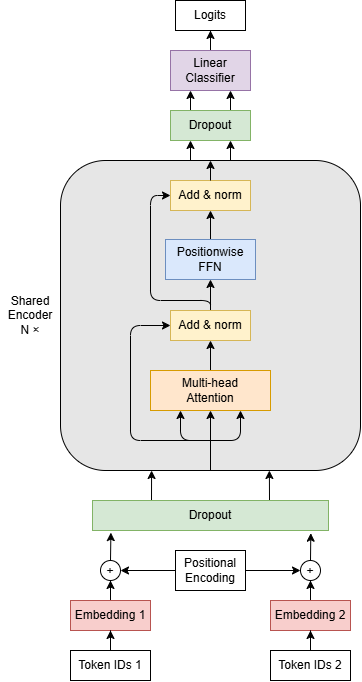

The diagram above was exported from draw.io. Its source (the exported page's mxGraphModel, read from the mxfile embedded in the PNG):
<mxGraphModel dx="1133" dy="733" grid="1" gridSize="10" guides="1" tooltips="1" connect="1" arrows="1" fold="1" page="1" pageScale="1" pageWidth="827" pageHeight="1169" math="0" shadow="0">
  <root>
    <mxCell id="0" />
    <mxCell id="1" parent="0" />
    <mxCell id="sHnuXtbxIbVID9iFuS9m-25" parent="1" style="rounded=1;whiteSpace=wrap;html=1;roundedPerimeter=1;fillColor=#E6E6E6;" value="" vertex="1">
      <mxGeometry height="310" width="300" x="260" y="470" as="geometry" />
    </mxCell>
    <mxCell id="sHnuXtbxIbVID9iFuS9m-8" edge="1" parent="1" source="sHnuXtbxIbVID9iFuS9m-4" style="edgeStyle=orthogonalEdgeStyle;rounded=0;orthogonalLoop=1;jettySize=auto;html=1;entryX=0.5;entryY=1;entryDx=0;entryDy=0;" target="sHnuXtbxIbVID9iFuS9m-6">
      <mxGeometry relative="1" as="geometry" />
    </mxCell>
    <mxCell id="sHnuXtbxIbVID9iFuS9m-4" parent="1" style="rounded=0;whiteSpace=wrap;html=1;fillColor=#f8cecc;strokeColor=#b85450;" value="Embedding 1" vertex="1">
      <mxGeometry height="30" width="80" x="270" y="910" as="geometry" />
    </mxCell>
    <mxCell id="sHnuXtbxIbVID9iFuS9m-87" edge="1" parent="1" source="sHnuXtbxIbVID9iFuS9m-5" style="edgeStyle=orthogonalEdgeStyle;rounded=0;orthogonalLoop=1;jettySize=auto;html=1;entryX=0;entryY=0.5;entryDx=0;entryDy=0;" target="sHnuXtbxIbVID9iFuS9m-16">
      <mxGeometry relative="1" as="geometry" />
    </mxCell>
    <mxCell id="sHnuXtbxIbVID9iFuS9m-88" edge="1" parent="1" source="sHnuXtbxIbVID9iFuS9m-5" style="edgeStyle=orthogonalEdgeStyle;rounded=0;orthogonalLoop=1;jettySize=auto;html=1;entryX=1;entryY=0.5;entryDx=0;entryDy=0;" target="sHnuXtbxIbVID9iFuS9m-6">
      <mxGeometry relative="1" as="geometry" />
    </mxCell>
    <mxCell id="sHnuXtbxIbVID9iFuS9m-5" parent="1" style="rounded=0;whiteSpace=wrap;html=1;" value="Positional Encoding" vertex="1">
      <mxGeometry height="40" width="70" x="375" y="860" as="geometry" />
    </mxCell>
    <mxCell id="sHnuXtbxIbVID9iFuS9m-6" parent="1" style="ellipse;whiteSpace=wrap;html=1;shapeInside=1;aspect=fixed;" value="+" vertex="1">
      <mxGeometry height="20" width="20" x="300" y="870" as="geometry" />
    </mxCell>
    <mxCell id="sHnuXtbxIbVID9iFuS9m-13" parent="1" style="text;html=1;whiteSpace=wrap;strokeColor=none;fillColor=none;align=center;verticalAlign=middle;rounded=0;" value="Shared&lt;br&gt;Encoder&lt;br&gt;N ×" vertex="1">
      <mxGeometry height="40" width="60" x="200" y="605" as="geometry" />
    </mxCell>
    <mxCell id="sHnuXtbxIbVID9iFuS9m-17" edge="1" parent="1" source="sHnuXtbxIbVID9iFuS9m-15" style="edgeStyle=orthogonalEdgeStyle;rounded=0;orthogonalLoop=1;jettySize=auto;html=1;entryX=0.5;entryY=1;entryDx=0;entryDy=0;" target="sHnuXtbxIbVID9iFuS9m-16">
      <mxGeometry relative="1" as="geometry" />
    </mxCell>
    <mxCell id="sHnuXtbxIbVID9iFuS9m-15" parent="1" style="rounded=0;whiteSpace=wrap;html=1;fillColor=#f8cecc;strokeColor=#b85450;" value="Embedding 2" vertex="1">
      <mxGeometry height="30" width="80" x="470" y="910" as="geometry" />
    </mxCell>
    <mxCell id="sHnuXtbxIbVID9iFuS9m-16" parent="1" style="ellipse;whiteSpace=wrap;html=1;shapeInside=1;aspect=fixed;" value="+" vertex="1">
      <mxGeometry height="20" width="20" x="500" y="870" as="geometry" />
    </mxCell>
    <mxCell id="sHnuXtbxIbVID9iFuS9m-22" edge="1" parent="1" source="sHnuXtbxIbVID9iFuS9m-20" style="edgeStyle=orthogonalEdgeStyle;rounded=0;orthogonalLoop=1;jettySize=auto;html=1;entryX=0.5;entryY=1;entryDx=0;entryDy=0;" target="sHnuXtbxIbVID9iFuS9m-4">
      <mxGeometry relative="1" as="geometry" />
    </mxCell>
    <mxCell id="sHnuXtbxIbVID9iFuS9m-20" parent="1" style="rounded=0;whiteSpace=wrap;html=1;" value="Token IDs 1" vertex="1">
      <mxGeometry height="30" width="80" x="270" y="960" as="geometry" />
    </mxCell>
    <mxCell id="sHnuXtbxIbVID9iFuS9m-23" edge="1" parent="1" source="sHnuXtbxIbVID9iFuS9m-21" style="edgeStyle=orthogonalEdgeStyle;rounded=0;orthogonalLoop=1;jettySize=auto;html=1;entryX=0.5;entryY=1;entryDx=0;entryDy=0;" target="sHnuXtbxIbVID9iFuS9m-15">
      <mxGeometry relative="1" as="geometry" />
    </mxCell>
    <mxCell id="sHnuXtbxIbVID9iFuS9m-21" parent="1" style="rounded=0;whiteSpace=wrap;html=1;" value="Token IDs 2" vertex="1">
      <mxGeometry height="30" width="80" x="470" y="960" as="geometry" />
    </mxCell>
    <mxCell id="U7qFDDT9t6R3BJkpv7Y3-2" edge="1" parent="1" source="sHnuXtbxIbVID9iFuS9m-25" style="edgeStyle=orthogonalEdgeStyle;rounded=0;orthogonalLoop=1;jettySize=auto;html=1;exitX=0.5;exitY=1;exitDx=0;exitDy=0;entryX=0.5;entryY=1;entryDx=0;entryDy=0;" target="sHnuXtbxIbVID9iFuS9m-27">
      <mxGeometry relative="1" as="geometry" />
    </mxCell>
    <mxCell id="sHnuXtbxIbVID9iFuS9m-38" edge="1" parent="1" source="sHnuXtbxIbVID9iFuS9m-27" style="edgeStyle=orthogonalEdgeStyle;rounded=0;orthogonalLoop=1;jettySize=auto;html=1;entryX=0.5;entryY=1;entryDx=0;entryDy=0;" target="sHnuXtbxIbVID9iFuS9m-28">
      <mxGeometry relative="1" as="geometry" />
    </mxCell>
    <mxCell id="sHnuXtbxIbVID9iFuS9m-27" parent="1" style="rounded=0;whiteSpace=wrap;html=1;fillColor=#ffe6cc;strokeColor=#d79b00;" value="Multi-head&lt;br&gt;Attention" vertex="1">
      <mxGeometry height="40" width="120" x="350" y="680" as="geometry" />
    </mxCell>
    <mxCell id="sHnuXtbxIbVID9iFuS9m-40" edge="1" parent="1" source="sHnuXtbxIbVID9iFuS9m-28" style="edgeStyle=orthogonalEdgeStyle;rounded=0;orthogonalLoop=1;jettySize=auto;html=1;entryX=0.5;entryY=1;entryDx=0;entryDy=0;" target="sHnuXtbxIbVID9iFuS9m-29">
      <mxGeometry relative="1" as="geometry" />
    </mxCell>
    <mxCell id="sHnuXtbxIbVID9iFuS9m-57" edge="1" parent="1" source="sHnuXtbxIbVID9iFuS9m-28" style="edgeStyle=orthogonalEdgeStyle;rounded=1;orthogonalLoop=1;jettySize=auto;html=1;entryX=0;entryY=0.5;entryDx=0;entryDy=0;curved=0;" target="sHnuXtbxIbVID9iFuS9m-30">
      <mxGeometry relative="1" as="geometry">
        <Array as="points">
          <mxPoint x="410" y="610" />
          <mxPoint x="350" y="610" />
          <mxPoint x="350" y="505" />
        </Array>
      </mxGeometry>
    </mxCell>
    <mxCell id="sHnuXtbxIbVID9iFuS9m-28" parent="1" style="rounded=0;whiteSpace=wrap;html=1;fillColor=#fff2cc;strokeColor=#d6b656;" value="Add &amp;amp; norm" vertex="1">
      <mxGeometry height="30" width="80" x="370" y="620" as="geometry" />
    </mxCell>
    <mxCell id="sHnuXtbxIbVID9iFuS9m-44" edge="1" parent="1" source="sHnuXtbxIbVID9iFuS9m-29" style="edgeStyle=orthogonalEdgeStyle;rounded=0;orthogonalLoop=1;jettySize=auto;html=1;entryX=0.5;entryY=1;entryDx=0;entryDy=0;" target="sHnuXtbxIbVID9iFuS9m-30">
      <mxGeometry relative="1" as="geometry" />
    </mxCell>
    <mxCell id="sHnuXtbxIbVID9iFuS9m-29" parent="1" style="rounded=0;whiteSpace=wrap;html=1;fillColor=#dae8fc;strokeColor=#6c8ebf;" value="Positionwise&lt;br&gt;FFN" vertex="1">
      <mxGeometry height="40" width="90" x="365" y="549" as="geometry" />
    </mxCell>
    <mxCell id="sHnuXtbxIbVID9iFuS9m-99" edge="1" parent="1" style="edgeStyle=orthogonalEdgeStyle;rounded=0;orthogonalLoop=1;jettySize=auto;html=1;entryX=0.25;entryY=1;entryDx=0;entryDy=0;" target="sHnuXtbxIbVID9iFuS9m-98">
      <mxGeometry relative="1" as="geometry">
        <mxPoint x="390" y="470" as="sourcePoint" />
      </mxGeometry>
    </mxCell>
    <mxCell id="sHnuXtbxIbVID9iFuS9m-100" edge="1" parent="1" style="edgeStyle=orthogonalEdgeStyle;rounded=0;orthogonalLoop=1;jettySize=auto;html=1;entryX=0.75;entryY=1;entryDx=0;entryDy=0;" target="sHnuXtbxIbVID9iFuS9m-98">
      <mxGeometry relative="1" as="geometry">
        <mxPoint x="430" y="470" as="sourcePoint" />
      </mxGeometry>
    </mxCell>
    <mxCell id="sHnuXtbxIbVID9iFuS9m-30" parent="1" style="rounded=0;whiteSpace=wrap;html=1;fillColor=#fff2cc;strokeColor=#d6b656;" value="Add &amp;amp; norm" vertex="1">
      <mxGeometry height="30" width="80" x="370" y="490" as="geometry" />
    </mxCell>
    <mxCell id="sHnuXtbxIbVID9iFuS9m-72" edge="1" parent="1" source="sHnuXtbxIbVID9iFuS9m-45" style="edgeStyle=orthogonalEdgeStyle;rounded=0;orthogonalLoop=1;jettySize=auto;html=1;entryX=0.5;entryY=1;entryDx=0;entryDy=0;" target="sHnuXtbxIbVID9iFuS9m-66">
      <mxGeometry relative="1" as="geometry" />
    </mxCell>
    <mxCell id="sHnuXtbxIbVID9iFuS9m-45" parent="1" style="rounded=0;whiteSpace=wrap;html=1;fillColor=#e1d5e7;strokeColor=#9673a6;" value="Linear Classifier" vertex="1">
      <mxGeometry height="40" width="80" x="370" y="360" as="geometry" />
    </mxCell>
    <mxCell id="sHnuXtbxIbVID9iFuS9m-60" edge="1" parent="1" style="endArrow=classic;html=1;rounded=1;entryX=0.75;entryY=1;entryDx=0;entryDy=0;curved=0;" target="sHnuXtbxIbVID9iFuS9m-27" value="">
      <mxGeometry height="50" relative="1" width="50" x="-0.0021" as="geometry">
        <Array as="points">
          <mxPoint x="440" y="750" />
        </Array>
        <mxPoint x="410" y="750" as="sourcePoint" />
        <mxPoint x="510" y="640" as="targetPoint" />
      </mxGeometry>
    </mxCell>
    <mxCell id="sHnuXtbxIbVID9iFuS9m-62" edge="1" parent="1" style="endArrow=classic;html=1;rounded=1;entryX=0.25;entryY=1;entryDx=0;entryDy=0;curved=0;" target="sHnuXtbxIbVID9iFuS9m-27" value="">
      <mxGeometry height="50" relative="1" width="50" as="geometry">
        <Array as="points">
          <mxPoint x="380" y="750" />
        </Array>
        <mxPoint x="410" y="750" as="sourcePoint" />
        <mxPoint x="330" y="650" as="targetPoint" />
      </mxGeometry>
    </mxCell>
    <mxCell id="sHnuXtbxIbVID9iFuS9m-63" edge="1" parent="1" style="endArrow=classic;html=1;rounded=1;entryX=0;entryY=0.5;entryDx=0;entryDy=0;curved=0;" target="sHnuXtbxIbVID9iFuS9m-28" value="">
      <mxGeometry height="50" relative="1" width="50" x="0.1319" as="geometry">
        <Array as="points">
          <mxPoint x="330" y="750" />
          <mxPoint x="330" y="635" />
        </Array>
        <mxPoint x="410" y="750" as="sourcePoint" />
        <mxPoint x="320" y="670" as="targetPoint" />
      </mxGeometry>
    </mxCell>
    <mxCell id="sHnuXtbxIbVID9iFuS9m-66" parent="1" style="rounded=0;whiteSpace=wrap;html=1;" value="Logits" vertex="1">
      <mxGeometry height="30" width="70" x="375" y="310" as="geometry" />
    </mxCell>
    <mxCell id="sHnuXtbxIbVID9iFuS9m-86" edge="1" parent="1" source="sHnuXtbxIbVID9iFuS9m-5" style="edgeStyle=orthogonalEdgeStyle;rounded=0;orthogonalLoop=1;jettySize=auto;html=1;innerLoopWaypoints=1;exitX=0.5;exitY=1;exitDx=0;exitDy=0;" target="sHnuXtbxIbVID9iFuS9m-5">
      <mxGeometry relative="1" as="geometry" />
    </mxCell>
    <mxCell id="sHnuXtbxIbVID9iFuS9m-93" edge="1" parent="1" source="sHnuXtbxIbVID9iFuS9m-92" style="edgeStyle=orthogonalEdgeStyle;rounded=0;orthogonalLoop=1;jettySize=auto;html=1;exitX=0.75;exitY=0;exitDx=0;exitDy=0;entryX=0.701;entryY=1.012;entryDx=0;entryDy=0;" target="sHnuXtbxIbVID9iFuS9m-25">
      <mxGeometry relative="1" as="geometry" />
    </mxCell>
    <mxCell id="sHnuXtbxIbVID9iFuS9m-95" edge="1" parent="1" source="sHnuXtbxIbVID9iFuS9m-92" style="edgeStyle=orthogonalEdgeStyle;rounded=0;orthogonalLoop=1;jettySize=auto;html=1;exitX=0.25;exitY=0;exitDx=0;exitDy=0;entryX=0.304;entryY=0.999;entryDx=0;entryDy=0;" target="sHnuXtbxIbVID9iFuS9m-25">
      <mxGeometry relative="1" as="geometry">
        <mxPoint x="351" y="790" as="targetPoint" />
      </mxGeometry>
    </mxCell>
    <mxCell id="sHnuXtbxIbVID9iFuS9m-92" parent="1" style="rounded=0;whiteSpace=wrap;html=1;fillColor=#d5e8d4;strokeColor=#82b366;" value="Dropout" vertex="1">
      <mxGeometry height="30" width="236" x="292" y="810" as="geometry" />
    </mxCell>
    <mxCell id="sHnuXtbxIbVID9iFuS9m-96" edge="1" parent="1" source="sHnuXtbxIbVID9iFuS9m-6" style="edgeStyle=orthogonalEdgeStyle;rounded=0;orthogonalLoop=1;jettySize=auto;html=1;exitX=0.5;exitY=0;exitDx=0;exitDy=0;entryX=0.078;entryY=1.07;entryDx=0;entryDy=0;entryPerimeter=0;" target="sHnuXtbxIbVID9iFuS9m-92">
      <mxGeometry relative="1" as="geometry" />
    </mxCell>
    <mxCell id="sHnuXtbxIbVID9iFuS9m-97" edge="1" parent="1" source="sHnuXtbxIbVID9iFuS9m-16" style="edgeStyle=orthogonalEdgeStyle;rounded=0;orthogonalLoop=1;jettySize=auto;html=1;exitX=0.5;exitY=0;exitDx=0;exitDy=0;entryX=0.925;entryY=1.09;entryDx=0;entryDy=0;entryPerimeter=0;" target="sHnuXtbxIbVID9iFuS9m-92">
      <mxGeometry relative="1" as="geometry" />
    </mxCell>
    <mxCell id="sHnuXtbxIbVID9iFuS9m-101" edge="1" parent="1" source="sHnuXtbxIbVID9iFuS9m-98" style="edgeStyle=orthogonalEdgeStyle;rounded=0;orthogonalLoop=1;jettySize=auto;html=1;exitX=0.25;exitY=0;exitDx=0;exitDy=0;entryX=0.25;entryY=1;entryDx=0;entryDy=0;" target="sHnuXtbxIbVID9iFuS9m-45">
      <mxGeometry relative="1" as="geometry" />
    </mxCell>
    <mxCell id="sHnuXtbxIbVID9iFuS9m-102" edge="1" parent="1" source="sHnuXtbxIbVID9iFuS9m-98" style="edgeStyle=orthogonalEdgeStyle;rounded=0;orthogonalLoop=1;jettySize=auto;html=1;exitX=0.75;exitY=0;exitDx=0;exitDy=0;entryX=0.75;entryY=1;entryDx=0;entryDy=0;" target="sHnuXtbxIbVID9iFuS9m-45">
      <mxGeometry relative="1" as="geometry" />
    </mxCell>
    <mxCell id="sHnuXtbxIbVID9iFuS9m-98" parent="1" style="rounded=0;whiteSpace=wrap;html=1;fillColor=#d5e8d4;strokeColor=#82b366;" value="Dropout" vertex="1">
      <mxGeometry height="30" width="80" x="370" y="420" as="geometry" />
    </mxCell>
    <mxCell id="U7qFDDT9t6R3BJkpv7Y3-1" edge="1" parent="1" source="sHnuXtbxIbVID9iFuS9m-25" style="edgeStyle=orthogonalEdgeStyle;rounded=0;orthogonalLoop=1;jettySize=auto;html=1;innerLoopWaypoints=1;exitX=0.5;exitY=1;exitDx=0;exitDy=0;" target="sHnuXtbxIbVID9iFuS9m-25">
      <mxGeometry relative="1" as="geometry" />
    </mxCell>
    <mxCell id="U7qFDDT9t6R3BJkpv7Y3-7" edge="1" parent="1" source="sHnuXtbxIbVID9iFuS9m-30" style="endArrow=classic;html=1;rounded=0;exitX=0.5;exitY=0;exitDx=0;exitDy=0;entryX=0.5;entryY=0.032;entryDx=0;entryDy=0;" target="sHnuXtbxIbVID9iFuS9m-25" value="">
      <mxGeometry height="50" relative="1" width="50" as="geometry">
        <mxPoint x="490" y="540" as="sourcePoint" />
        <mxPoint x="540" y="490" as="targetPoint" />
      </mxGeometry>
    </mxCell>
  </root>
</mxGraphModel>